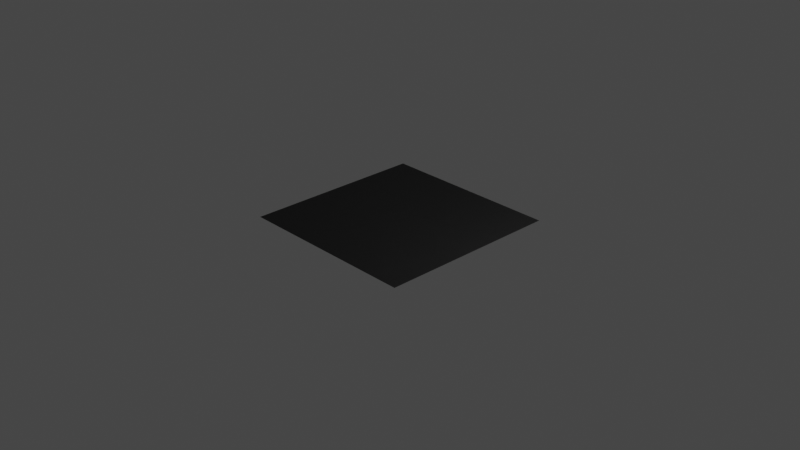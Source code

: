 # Source: wave_sine.blend  (saved by Blender 4.0.36; exported with 4.5.12 LTS)
import bpy
from mathutils import Matrix  # noqa: F401  (used for matrix-valued properties, if any)

bpy.ops.wm.read_factory_settings(use_empty=True)
scene = bpy.context.scene
scene.name = 'Scene'

# ---- collections
col_collection = bpy.data.collections.new('Collection'); scene.collection.children.link(col_collection)

# ---- materials (node trees are filled in below, after node groups)
mat_wave_sine = bpy.data.materials.new('wave_sine')
mat_wave_sine.displacement_method = 'BOTH'

# ---- node groups
ng_vector_to_spherical_001 = bpy.data.node_groups.new('Vector to Spherical.001', 'ShaderNodeTree')
_s = ng_vector_to_spherical_001.interface.new_socket(name='Theta', in_out='OUTPUT', socket_type='NodeSocketFloat')
_s = ng_vector_to_spherical_001.interface.new_socket(name='Phi', in_out='OUTPUT', socket_type='NodeSocketFloat')
_s = ng_vector_to_spherical_001.interface.new_socket(name='Vector', in_out='INPUT', socket_type='NodeSocketVector')
_s.min_value = -1e+04
_s.max_value = 1e+04
_N = ng_vector_to_spherical_001.nodes; _L = ng_vector_to_spherical_001.links
n0 = _N.new('NodeGroupOutput'); n0.name = 'Group Output'; n0.location = (488, 0)
n1 = _N.new('NodeGroupInput'); n1.name = 'Group Input'; n1.location = (-468, 0)
n2 = _N.new('NodeFrame'); n2.name = 'Frame'; n2.location = (236, -104)
n2.label = 'Phi'
n2.width = 200
n3 = _N.new('NodeFrame'); n3.name = 'Frame.001'; n3.location = (238, 133)
n3.label = 'Theta'
n3.width = 200
n4 = _N.new('ShaderNodeCombineXYZ'); n4.name = 'Combine XYZ'; n4.location = (-103, 144)
n5 = _N.new('ShaderNodeVectorMath'); n5.name = 'Vector Math.002'; n5.location = (67, 143)
n5.operation = 'LENGTH'
n6 = _N.new('ShaderNodeMath'); n6.name = 'Math.001'; n6.location = (30, -40)
n6.operation = 'ARCTAN2'
n7 = _N.new('ShaderNodeMath'); n7.name = 'Math'; n7.location = (30, -40)
n7.operation = 'ARCTAN2'
n8 = _N.new('ShaderNodeSeparateXYZ'); n8.name = 'Separate XYZ'; n8.location = (-268, 31)
n6.parent = n3
n7.parent = n2
_L.new(n8.outputs[0], n7.inputs[1])
_L.new(n8.outputs[0], n4.inputs[0])
_L.new(n4.outputs[0], n5.inputs[0])
_L.new(n5.outputs[1], n6.inputs[0])
_L.new(n8.outputs[1], n4.inputs[1])
_L.new(n8.outputs[2], n6.inputs[1])
_L.new(n8.outputs[1], n7.inputs[0])
_L.new(n1.outputs[0], n8.inputs[0])
_L.new(n6.outputs[0], n0.inputs[0])
_L.new(n7.outputs[0], n0.inputs[1])
n0.is_active_output = True
ng_spherical_to_vector_001 = bpy.data.node_groups.new('Spherical to Vector.001', 'ShaderNodeTree')
_s = ng_spherical_to_vector_001.interface.new_socket(name='Vector', in_out='OUTPUT', socket_type='NodeSocketVector')
_s = ng_spherical_to_vector_001.interface.new_socket(name='theta', in_out='INPUT', socket_type='NodeSocketFloat')
_s.subtype = 'ANGLE'
_s = ng_spherical_to_vector_001.interface.new_socket(name='phi', in_out='INPUT', socket_type='NodeSocketFloat')
_s.subtype = 'ANGLE'
_N = ng_spherical_to_vector_001.nodes; _L = ng_spherical_to_vector_001.links
n0 = _N.new('NodeGroupOutput'); n0.name = 'Group Output'; n0.location = (351, 18)
n1 = _N.new('ShaderNodeCombineXYZ'); n1.name = 'Combine XYZ.001'; n1.location = (-203, 57)
n1.inputs[2].default_value = 1.0
n2 = _N.new('ShaderNodeVectorRotate'); n2.name = 'Vector Rotate.003'; n2.location = (-16, 87)
n2.rotation_type = 'Y_AXIS'
n3 = _N.new('ShaderNodeVectorRotate'); n3.name = 'Vector Rotate.004'; n3.location = (161, -51)
n3.rotation_type = 'Z_AXIS'
n4 = _N.new('NodeGroupInput'); n4.name = 'Group Input'; n4.location = (-423, -96)
_L.new(n2.outputs[0], n3.inputs[0])
_L.new(n1.outputs[0], n2.inputs[0])
_L.new(n4.outputs[0], n2.inputs[3])
_L.new(n4.outputs[1], n3.inputs[3])
_L.new(n3.outputs[0], n0.inputs[0])
n0.is_active_output = True
ng_combine_normal_maps_001 = bpy.data.node_groups.new('combine_normal_maps.001', 'ShaderNodeTree')
_s = ng_combine_normal_maps_001.interface.new_socket(name='Combined Normal', in_out='OUTPUT', socket_type='NodeSocketVector')
_s = ng_combine_normal_maps_001.interface.new_socket(name='Detail Normal', in_out='INPUT', socket_type='NodeSocketVector')
_s.default_value = (2.0, 2.0, 2.0)
_s.min_value = -1e+04
_s.max_value = 1e+04
_s.hide_value = True
_s = ng_combine_normal_maps_001.interface.new_socket(name='Base Normal', in_out='INPUT', socket_type='NodeSocketVector')
_s.default_value = (2.0, 2.0, 2.0)
_s.min_value = -1e+04
_s.max_value = 1e+04
_s.hide_value = True
_s = ng_combine_normal_maps_001.interface.new_socket(name='Detail Str', in_out='INPUT', socket_type='NodeSocketFloat')
_s.default_value = 1.0
_s.min_value = 0.0
_s.max_value = 1e+04
_N = ng_combine_normal_maps_001.nodes; _L = ng_combine_normal_maps_001.links
n0 = _N.new('ShaderNodeVectorMath'); n0.name = 'Vector Math.002'; n0.location = (-681, -141)
n0.operation = 'MULTIPLY'
n0.inputs[1].default_value = (2.0, 2.0, 2.0)
n1 = _N.new('ShaderNodeVectorMath'); n1.name = 'Vector Math.005'; n1.location = (-518, -142)
n1.operation = 'SUBTRACT'
n1.inputs[1].default_value = (1.0, 1.0, 1.0)
n2 = _N.new('ShaderNodeVectorMath'); n2.name = 'Vector Math.008'; n2.location = (-298, -127)
n2.operation = 'NORMALIZE'
n3 = _N.new('NodeGroupOutput'); n3.name = 'Group Output'; n3.location = (2614, 83)
n4 = _N.new('NodeGroupInput'); n4.name = 'Group Input'; n4.location = (-1346, 56)
n5 = _N.new('ShaderNodeVectorMath'); n5.name = 'Vector Math'; n5.location = (-1143, 198)
n5.operation = 'MULTIPLY'
n5.inputs[1].default_value = (2.0, 2.0, 2.0)
n6 = _N.new('ShaderNodeVectorMath'); n6.name = 'Vector Math.001'; n6.location = (-988, 196)
n6.operation = 'SUBTRACT'
n6.inputs[1].default_value = (1.0, 1.0, 1.0)
n7 = _N.new('ShaderNodeVectorMath'); n7.name = 'Vector Math.007'; n7.location = (-777, 213)
n7.operation = 'NORMALIZE'
n8 = _N.new('ShaderNodeVectorRotate'); n8.name = 'Vector Rotate.001'; n8.location = (695, 117)
n8.rotation_type = 'Y_AXIS'
n9 = _N.new('ShaderNodeVectorRotate'); n9.name = 'Vector Rotate'; n9.location = (486, 118)
n9.rotation_type = 'Z_AXIS'
n9.invert = True
n10 = _N.new('ShaderNodeVectorMath'); n10.name = 'Vector Math.003'; n10.location = (1985, 153)
n10.inputs[1].default_value = (1.0, 1.0, 1.0)
n11 = _N.new('ShaderNodeSeparateXYZ'); n11.name = 'Separate XYZ'; n11.location = (1105, 44)
n12 = _N.new('ShaderNodeVectorRotate'); n12.name = 'Vector Rotate.002'; n12.location = (878, 98)
n12.rotation_type = 'Z_AXIS'
n13 = _N.new('ShaderNodeCombineXYZ'); n13.name = 'Combine XYZ'; n13.location = (1546, 34)
n14 = _N.new('ShaderNodeClamp'); n14.name = 'Clamp'; n14.location = (1325, -45)
n15 = _N.new('ShaderNodeVectorMath'); n15.name = 'Vector Math.006'; n15.location = (1765, 49)
n15.operation = 'NORMALIZE'
n16 = _N.new('ShaderNodeGroup'); n16.name = 'Group.002'; n16.location = (211, -168)
n16.label = 'Vector to Spherical'
n16.width = 167
n16.node_tree = ng_vector_to_spherical_001
n17 = _N.new('ShaderNodeGroup'); n17.name = 'Group.003'; n17.location = (-597, 206)
n17.label = 'Vector to Spherical'
n17.width = 167
n17.node_tree = ng_vector_to_spherical_001
n18 = _N.new('ShaderNodeMath'); n18.name = 'Math'; n18.location = (-359, 337)
n18.operation = 'MULTIPLY'
n19 = _N.new('ShaderNodeClamp'); n19.name = 'Clamp.001'; n19.location = (-139, 337)
n19.inputs[2].default_value = 1.571
n20 = _N.new('ShaderNodeGroup'); n20.name = 'Group.001'; n20.location = (125, 256)
n20.width = 210
n20.node_tree = ng_spherical_to_vector_001
n21 = _N.new('ShaderNodeVectorMath'); n21.name = 'Vector Math.004'; n21.location = (2166, 148)
n21.operation = 'DIVIDE'
n21.inputs[1].default_value = (2.0, 2.0, 2.0)
_L.new(n5.outputs[0], n6.inputs[0])
_L.new(n16.outputs[1], n12.inputs[3])
_L.new(n20.outputs[0], n9.inputs[0])
_L.new(n16.outputs[0], n8.inputs[3])
_L.new(n9.outputs[0], n8.inputs[0])
_L.new(n0.outputs[0], n1.inputs[0])
_L.new(n2.outputs[0], n16.inputs[0])
_L.new(n10.outputs[0], n21.inputs[0])
_L.new(n8.outputs[0], n12.inputs[0])
_L.new(n16.outputs[1], n9.inputs[3])
_L.new(n4.outputs[0], n5.inputs[0])
_L.new(n4.outputs[1], n0.inputs[0])
_L.new(n21.outputs[0], n3.inputs[0])
_L.new(n11.outputs[0], n13.inputs[0])
_L.new(n11.outputs[1], n13.inputs[1])
_L.new(n14.outputs[0], n13.inputs[2])
_L.new(n12.outputs[0], n11.inputs[0])
_L.new(n15.outputs[0], n10.inputs[0])
_L.new(n11.outputs[2], n14.inputs[0])
_L.new(n13.outputs[0], n15.inputs[0])
_L.new(n6.outputs[0], n7.inputs[0])
_L.new(n1.outputs[0], n2.inputs[0])
_L.new(n7.outputs[0], n17.inputs[0])
_L.new(n19.outputs[0], n20.inputs[0])
_L.new(n17.outputs[1], n20.inputs[1])
_L.new(n17.outputs[0], n18.inputs[0])
_L.new(n4.outputs[2], n18.inputs[1])
_L.new(n18.outputs[0], n19.inputs[0])
n3.is_active_output = True
ng_normal_bake_001 = bpy.data.node_groups.new('normal_bake.001', 'ShaderNodeTree')
_s = ng_normal_bake_001.interface.new_socket(name='Vector', in_out='OUTPUT', socket_type='NodeSocketVector')
_s = ng_normal_bake_001.interface.new_socket(name='Color', in_out='INPUT', socket_type='NodeSocketVector')
_s.hide_value = True
_N = ng_normal_bake_001.nodes; _L = ng_normal_bake_001.links
n0 = _N.new('ShaderNodeVectorMath'); n0.name = 'Vector Math.001'; n0.location = (-4, -55)
n0.operation = 'DOT_PRODUCT'
n1 = _N.new('ShaderNodeVectorMath'); n1.name = 'Vector Math.005'; n1.location = (-264, -55)
n1.operation = 'CROSS_PRODUCT'
n2 = _N.new('NodeReroute'); n2.name = 'Reroute'; n2.location = (-85, 62)
n2.width = 16
n2.socket_idname = 'NodeSocketVector'
n3 = _N.new('ShaderNodeNewGeometry'); n3.name = 'Geometry'; n3.location = (-577, -273)
n4 = _N.new('ShaderNodeTangent'); n4.name = 'Tangent'; n4.location = (-579, 25)
n4.width = 232
n4.direction_type = 'UV_MAP'
n5 = _N.new('NodeGroupInput'); n5.name = 'Group Input'; n5.location = (-552, 105)
n6 = _N.new('ShaderNodeMath'); n6.name = 'Math'; n6.location = (174, -29)
n6.operation = 'MULTIPLY'
n6.inputs[1].default_value = -1.0
n7 = _N.new('ShaderNodeCombineXYZ'); n7.name = 'Combine XYZ'; n7.location = (484, -31)
n8 = _N.new('ShaderNodeVectorMath'); n8.name = 'Vector Math.002'; n8.location = (-3, -240)
n8.operation = 'DOT_PRODUCT'
n9 = _N.new('ShaderNodeVectorMath'); n9.name = 'Vector Math.004'; n9.location = (670, -109)
n9.hide = True
n9.inputs[1].default_value = (0.5, 0.5, 0.5)
n10 = _N.new('ShaderNodeVectorMath'); n10.name = 'Vector Math.003'; n10.location = (670, -74)
n10.hide = True
n10.operation = 'SCALE'
n10.inputs[3].default_value = 0.5
n11 = _N.new('ShaderNodeVectorMath'); n11.name = 'Vector Math'; n11.location = (-2, 101)
n11.operation = 'DOT_PRODUCT'
n12 = _N.new('NodeGroupOutput'); n12.name = 'Group Output'; n12.location = (878, -85)
_L.new(n11.outputs[1], n7.inputs[0])
_L.new(n6.outputs[0], n7.inputs[1])
_L.new(n8.outputs[1], n7.inputs[2])
_L.new(n2.outputs[0], n11.inputs[0])
_L.new(n2.outputs[0], n0.inputs[0])
_L.new(n2.outputs[0], n8.inputs[0])
_L.new(n4.outputs[0], n1.inputs[0])
_L.new(n3.outputs[1], n1.inputs[1])
_L.new(n4.outputs[0], n11.inputs[1])
_L.new(n1.outputs[0], n0.inputs[1])
_L.new(n3.outputs[1], n8.inputs[1])
_L.new(n5.outputs[0], n2.inputs[0])
_L.new(n7.outputs[0], n10.inputs[0])
_L.new(n9.outputs[0], n12.inputs[0])
_L.new(n10.outputs[0], n9.inputs[0])
_L.new(n0.outputs[1], n6.inputs[0])
n12.is_active_output = True
ng_vector_detect = bpy.data.node_groups.new('vector_detect', 'ShaderNodeTree')
_s = ng_vector_detect.interface.new_socket(name='Vector', in_out='OUTPUT', socket_type='NodeSocketVector')
_s = ng_vector_detect.interface.new_socket(name='IF', in_out='INPUT', socket_type='NodeSocketVector')
_s.hide_value = True
_s = ng_vector_detect.interface.new_socket(name='ELSE', in_out='INPUT', socket_type='NodeSocketVector')
_s.hide_value = True
_N = ng_vector_detect.nodes; _L = ng_vector_detect.links
n0 = _N.new('ShaderNodeVectorMath'); n0.name = 'Vector Math'; n0.location = (-301, 22)
n0.hide = True
n0.operation = 'LENGTH'
n1 = _N.new('ShaderNodeMath'); n1.name = 'Math'; n1.location = (-296, -14)
n1.hide = True
n1.operation = 'CEIL'
n2 = _N.new('NodeReroute'); n2.name = 'Reroute'; n2.location = (-345, 12)
n2.width = 16
n2.socket_idname = 'NodeSocketVector'
n3 = _N.new('NodeGroupInput'); n3.name = 'Group Input'; n3.location = (-619, 44)
n4 = _N.new('NodeGroupOutput'); n4.name = 'Group Output'; n4.location = (-103, 31)
n5 = _N.new('ShaderNodeMix'); n5.name = 'Mix'; n5.location = (-292, -51)
n5.hide = True
n5.data_type = 'RGBA'
_L.new(n0.outputs[1], n1.inputs[0])
_L.new(n1.outputs[0], n5.inputs[0])
_L.new(n2.outputs[0], n0.inputs[0])
_L.new(n2.outputs[0], n5.inputs[7])
_L.new(n3.outputs[1], n5.inputs[6])
_L.new(n5.outputs[2], n4.inputs[0])
_L.new(n3.outputs[0], n2.inputs[0])
n4.is_active_output = True
ng_wave_sine = bpy.data.node_groups.new('wave_sine', 'ShaderNodeTree')
_s = ng_wave_sine.interface.new_socket(name='BSDF', in_out='OUTPUT', socket_type='NodeSocketShader')
_s = ng_wave_sine.interface.new_socket(name='Color Bake', in_out='OUTPUT', socket_type='NodeSocketColor')
_s = ng_wave_sine.interface.new_socket(name='Metallic Bake', in_out='OUTPUT', socket_type='NodeSocketFloat')
_s = ng_wave_sine.interface.new_socket(name='Roughness Bake', in_out='OUTPUT', socket_type='NodeSocketFloat')
_s = ng_wave_sine.interface.new_socket(name='Normal Bake', in_out='OUTPUT', socket_type='NodeSocketVector')
_s = ng_wave_sine.interface.new_socket(name='Color Input', in_out='INPUT', socket_type='NodeSocketColor')
_s.hide_value = True
_s = ng_wave_sine.interface.new_socket(name='Metallic Input', in_out='INPUT', socket_type='NodeSocketFloat')
_s.min_value = 0.0
_s.max_value = 1.0
_s.hide_value = True
_s = ng_wave_sine.interface.new_socket(name='Roughness Input', in_out='INPUT', socket_type='NodeSocketFloat')
_s.default_value = 0.5
_s.min_value = 0.0
_s.max_value = 1.0
_s.hide_value = True
_s = ng_wave_sine.interface.new_socket(name='Normal Input', in_out='INPUT', socket_type='NodeSocketVector')
_s.default_value = (0.5, 0.5, 1.0)
_s.hide_value = True
_s = ng_wave_sine.interface.new_socket(name='Scale', in_out='INPUT', socket_type='NodeSocketFloat')
_s.default_value = 100.0
_s = ng_wave_sine.interface.new_socket(name='Rotation', in_out='INPUT', socket_type='NodeSocketFloat')
_s.subtype = 'ANGLE'
_s.default_value = 0.7854
_s = ng_wave_sine.interface.new_socket(name='Bump', in_out='INPUT', socket_type='NodeSocketFloat')
_s.default_value = 1.0
_s.min_value = -1e+04
_s.max_value = 1e+04
_s = ng_wave_sine.interface.new_socket(name='Vector', in_out='INPUT', socket_type='NodeSocketVector')
_s.hide_value = True
_s = ng_wave_sine.interface.new_socket(name='Mask Input (Optional)', in_out='INPUT', socket_type='NodeSocketFloat')
_s.subtype = 'FACTOR'
_s.min_value = 0.0
_s.max_value = 1.0
_s.hide_value = True
_s = ng_wave_sine.interface.new_socket(name='Mask Factor', in_out='INPUT', socket_type='NodeSocketFloat')
_s.subtype = 'FACTOR'
_s.min_value = 0.0
_s.max_value = 1.0
_N = ng_wave_sine.nodes; _L = ng_wave_sine.links
n0 = _N.new('NodeGroupOutput'); n0.name = 'Group Output'; n0.location = (2031, -28)
n1 = _N.new('ShaderNodeNormalMap'); n1.name = 'Normal Map'; n1.location = (1225, 388)
n2 = _N.new('NodeReroute'); n2.name = 'Reroute.001'; n2.location = (1325, -39)
n2.width = 16
n3 = _N.new('NodeReroute'); n3.name = 'Reroute.002'; n3.location = (1323, -83)
n3.width = 16
n3.socket_idname = 'NodeSocketFloat'
n4 = _N.new('NodeReroute'); n4.name = 'Reroute.003'; n4.location = (1325, -61)
n4.width = 16
n4.socket_idname = 'NodeSocketFloat'
n5 = _N.new('ShaderNodeBsdfPrincipled'); n5.name = 'Principled BSDF'; n5.location = (1655, 404)
n5.inputs[3].default_value = 1.45
n6 = _N.new('ShaderNodeGroup'); n6.name = 'Group.001'; n6.location = (870, 157)
n6.node_tree = ng_combine_normal_maps_001
n6.inputs[2].default_value = 1.0
n7 = _N.new('ShaderNodeGroup'); n7.name = 'Group.013'; n7.location = (404, -497)
n7.hide = True
n7.node_tree = ng_normal_bake_001
n8 = _N.new('ShaderNodeBump'); n8.name = 'Bump'; n8.location = (400, -460)
n8.hide = True
n8.inputs[1].default_value = 1.0
n8.inputs[2].default_value = 1.0
n9 = _N.new('NodeReroute'); n9.name = 'Reroute.004'; n9.location = (530, -354)
n9.width = 16
n9.socket_idname = 'NodeSocketFloatFactor'
n10 = _N.new('ShaderNodeSeparateXYZ'); n10.name = 'Separate XYZ.001'; n10.location = (-1019, -315)
n11 = _N.new('ShaderNodeMath'); n11.name = 'Math.001'; n11.location = (-836, -300)
n11.operation = 'MINIMUM'
n12 = _N.new('NodeReroute'); n12.name = 'Reroute'; n12.location = (-1386, -221)
n12.width = 16
n12.socket_idname = 'NodeSocketFloat'
n13 = _N.new('ShaderNodeCombineXYZ'); n13.name = 'Combine XYZ'; n13.location = (-1293, -313)
n13.inputs[0].default_value = 1.0
n13.inputs[1].default_value = 1.0
n14 = _N.new('ShaderNodeVectorMath'); n14.name = 'Vector Math'; n14.location = (-1198, 22)
n14.operation = 'SCALE'
n15 = _N.new('ShaderNodeVectorMath'); n15.name = 'Vector Math.001'; n15.location = (-1033, -41)
n15.operation = 'WRAP'
n16 = _N.new('ShaderNodeSeparateXYZ'); n16.name = 'Separate XYZ'; n16.location = (-469, -155)
n17 = _N.new('ShaderNodeMath'); n17.name = 'Math.009'; n17.location = (-247, -395)
n17.hide = True
n17.operation = 'MULTIPLY'
n17.inputs[1].default_value = 3.142
n18 = _N.new('ShaderNodeMath'); n18.name = 'Math.010'; n18.location = (-246, -439)
n18.hide = True
n18.operation = 'SINE'
n18.inputs[1].default_value = 3.142
n19 = _N.new('ShaderNodeMath'); n19.name = 'Math.011'; n19.location = (-249, -484)
n19.hide = True
n19.operation = 'MULTIPLY'
n19.inputs[1].default_value = 3.142
n20 = _N.new('ShaderNodeMath'); n20.name = 'Math.006'; n20.location = (-78, -448)
n20.operation = 'MULTIPLY'
n20.inputs[1].default_value = 0.2
n21 = _N.new('ShaderNodeMath'); n21.name = 'Math.002'; n21.location = (-832, -465)
n21.hide = True
n21.operation = 'DIVIDE'
n21.inputs[0].default_value = 1.0
n22 = _N.new('ShaderNodeVectorMath'); n22.name = 'Vector Math.008'; n22.location = (-640, -141)
n22.hide = True
n22.operation = 'SCALE'
n22.inputs[1].default_value = (1.0, 1.0, 0.0)
n23 = _N.new('ShaderNodeMath'); n23.name = 'Math.005'; n23.location = (-59, -161)
n23.hide = True
n23.operation = 'DIVIDE'
n23.inputs[0].default_value = 1.0
n24 = _N.new('ShaderNodeMath'); n24.name = 'Math.004'; n24.location = (184, -180)
n24.hide = True
n24.operation = 'MULTIPLY'
n25 = _N.new('ShaderNodeMix'); n25.name = 'Mix.003'; n25.location = (863, -333)
n25.data_type = 'RGBA'
n25.inputs[7].default_value = (0.5, 0.5, 1.0, 1.0)
n26 = _N.new('ShaderNodeMath'); n26.name = 'Math.007'; n26.location = (617, -360)
n26.hide = True
n26.operation = 'MULTIPLY'
n27 = _N.new('ShaderNodeMath'); n27.name = 'Math.008'; n27.location = (618, -401)
n27.hide = True
n27.operation = 'SUBTRACT'
n27.inputs[0].default_value = 1.0
n28 = _N.new('ShaderNodeMath'); n28.name = 'Math.003'; n28.location = (365, -262)
n28.hide = True
n28.operation = 'MULTIPLY'
n29 = _N.new('ShaderNodeGroup'); n29.name = 'Group'; n29.location = (-1719, 69)
n29.hide = True
n29.node_tree = ng_vector_detect
n30 = _N.new('ShaderNodeUVMap'); n30.name = 'UV Map.001'; n30.location = (-1732, 116)
n30.hide = True
n31 = _N.new('NodeGroupInput'); n31.name = 'Group Input'; n31.location = (-1916, 36)
n32 = _N.new('ShaderNodeVectorRotate'); n32.name = 'Vector Rotate'; n32.location = (-1361, 54)
n32.hide = True
_L.new(n13.outputs[0], n15.inputs[2])
_L.new(n8.outputs[0], n7.inputs[0])
_L.new(n10.outputs[1], n11.inputs[1])
_L.new(n28.outputs[0], n8.inputs[3])
_L.new(n23.outputs[0], n24.inputs[1])
_L.new(n11.outputs[0], n21.inputs[1])
_L.new(n12.outputs[0], n14.inputs[3])
_L.new(n13.outputs[0], n10.inputs[0])
_L.new(n12.outputs[0], n23.inputs[1])
_L.new(n14.outputs[0], n15.inputs[0])
_L.new(n29.outputs[0], n32.inputs[0])
_L.new(n10.outputs[0], n11.inputs[0])
_L.new(n22.outputs[0], n16.inputs[0])
_L.new(n32.outputs[0], n14.inputs[0])
_L.new(n21.outputs[0], n22.inputs[3])
_L.new(n24.outputs[0], n28.inputs[0])
_L.new(n30.outputs[0], n29.inputs[1])
_L.new(n31.outputs[7], n29.inputs[0])
_L.new(n2.outputs[0], n0.inputs[1])
_L.new(n4.outputs[0], n0.inputs[2])
_L.new(n3.outputs[0], n0.inputs[3])
_L.new(n31.outputs[4], n12.inputs[0])
_L.new(n31.outputs[5], n32.inputs[3])
_L.new(n31.outputs[6], n28.inputs[1])
_L.new(n1.outputs[0], n5.inputs[5])
_L.new(n31.outputs[0], n2.inputs[0])
_L.new(n31.outputs[2], n3.inputs[0])
_L.new(n31.outputs[1], n4.inputs[0])
_L.new(n2.outputs[0], n5.inputs[0])
_L.new(n4.outputs[0], n5.inputs[1])
_L.new(n3.outputs[0], n5.inputs[2])
_L.new(n5.outputs[0], n0.inputs[0])
_L.new(n31.outputs[3], n6.inputs[1])
_L.new(n25.outputs[2], n6.inputs[0])
_L.new(n6.outputs[0], n1.inputs[1])
_L.new(n6.outputs[0], n0.inputs[4])
_L.new(n31.outputs[8], n9.inputs[0])
_L.new(n7.outputs[0], n25.inputs[6])
_L.new(n26.outputs[0], n25.inputs[0])
_L.new(n9.outputs[0], n27.inputs[1])
_L.new(n27.outputs[0], n26.inputs[0])
_L.new(n31.outputs[9], n26.inputs[1])
_L.new(n16.outputs[0], n17.inputs[0])
_L.new(n17.outputs[0], n18.inputs[0])
_L.new(n15.outputs[0], n22.inputs[0])
_L.new(n18.outputs[0], n19.inputs[0])
_L.new(n20.outputs[0], n24.inputs[0])
_L.new(n19.outputs[0], n20.inputs[0])
n0.is_active_output = True

# ---- material node trees
mat_wave_sine.use_nodes = True; mat_wave_sine.node_tree.nodes.clear()
_N = mat_wave_sine.node_tree.nodes; _L = mat_wave_sine.node_tree.links
n0 = _N.new('ShaderNodeOutputMaterial'); n0.name = 'Material Output'; n0.location = (383, 261)
n1 = _N.new('ShaderNodeGroup'); n1.name = 'Group'; n1.location = (93, 240)
n1.width = 215
n1.node_tree = ng_wave_sine
n1.inputs[0].default_value = (0.0, 0.0, 0.0, 1.0)
n1.inputs[1].default_value = 0.0
n1.inputs[2].default_value = 0.5
n1.inputs[3].default_value = (0.5, 0.5, 1.0)
n1.inputs[4].default_value = 100.0
n1.inputs[5].default_value = 0.7854
n1.inputs[6].default_value = 1.0
n1.inputs[7].default_value = (0.0, 0.0, 0.0)
n1.inputs[8].default_value = 0.0
n1.inputs[9].default_value = 0.0
_L.new(n1.outputs[0], n0.inputs[0])
n0.is_active_output = True

# ---- world
world_world = bpy.data.worlds.new('World'); scene.world = world_world
world_world.use_nodes = True; world_world.node_tree.nodes.clear()
_N = world_world.node_tree.nodes; _L = world_world.node_tree.links
n0 = _N.new('ShaderNodeOutputWorld'); n0.name = 'World Output'; n0.location = (300, 300)
n1 = _N.new('ShaderNodeBackground'); n1.name = 'Background'; n1.location = (10, 300)
n1.inputs[0].default_value = (0.05088, 0.05088, 0.05088, 1.0)
_L.new(n1.outputs[0], n0.inputs[0])
n0.is_active_output = True
world_world.color = (0.05088, 0.05088, 0.05088)
world_world.use_sun_shadow = False
world_world.sun_shadow_jitter_overblur = 0.0

# ---- cameras
cam_camera = bpy.data.cameras.new('Camera')
cam_camera.clip_end = 100.0
cam_camera.ortho_scale = 7.314

# ---- lights
light_light = bpy.data.lights.new('Light', 'POINT')
light_light.transmission_factor = 0.0
light_light.use_soft_falloff = False
light_light.energy = 1000.0
light_light.shadow_soft_size = 0.1
light_light.shadow_maximum_resolution = 0.006
light_light.use_absolute_resolution = True

# ---- meshes
me_plane = bpy.data.meshes.new('Plane')
me_plane.from_pydata([(-1.0, -1.0, 0.0), (1.0, -1.0, 0.0), (-1.0, 1.0, 0.0), (1.0, 1.0, 0.0)], [], [(0, 1, 3, 2)])
_uv = me_plane.uv_layers.new(name='UVMap')
_uv.uv.foreach_set('vector', [0.0, 0.0, 1.0, 0.0, 1.0, 1.0, 0.0, 1.0])
me_plane.materials.append(mat_wave_sine)
me_plane.use_remesh_fix_poles = True
me_plane.use_remesh_preserve_attributes = False
me_plane.update()

# ---- objects
ob_light = bpy.data.objects.new('Light', light_light)
ob_camera = bpy.data.objects.new('Camera', cam_camera)
ob_plane = bpy.data.objects.new('Plane', me_plane)

# ---- transforms, parenting, visibility, modifiers, constraints
ob_light.location = (4.076, 1.005, 5.904)
ob_light.rotation_euler = (0.6503, 0.05522, 1.866)
ob_light.lock_rotations_4d = False
ob_light.empty_display_type = 'ARROWS'
ob_light.color = (0.0, 0.0, 0.0, 0.0)
ob_light.lineart.crease_threshold = 0.0
ob_camera.location = (7.359, -6.926, 4.958)
ob_camera.rotation_euler = (1.109, 0.0, 0.8149)
ob_camera.lock_rotations_4d = False
ob_camera.empty_display_type = 'ARROWS'
ob_camera.color = (0.0, 0.0, 0.0, 0.0)
ob_camera.display_type = 'WIRE'
ob_camera.lineart.crease_threshold = 0.0
ob_plane.location = (0.0, 0.0, 0.0)
ob_plane.cycles.use_adaptive_subdivision = True
_m = ob_plane.modifiers.new('Subdivision', 'SUBSURF')
_m.subdivision_type = 'SIMPLE'

# ---- collection membership
col_collection.objects.link(ob_light)
col_collection.objects.link(ob_camera)
col_collection.objects.link(ob_plane)

# ---- scene / render settings (as saved in the file)
scene.camera = ob_camera
scene.frame_start = 1; scene.frame_end = 250; scene.frame_set(1)
scene.render.engine = 'CYCLES'
scene.cycles.feature_set = 'EXPERIMENTAL'
scene.cycles.use_denoising = False
scene.cycles.sampling_pattern = 'TABULATED_SOBOL'
scene.cycles.use_light_tree = False
scene.cycles.preview_dicing_rate = 1.0
scene.view_settings.view_transform = 'Filmic'
bpy.context.view_layer.update()
